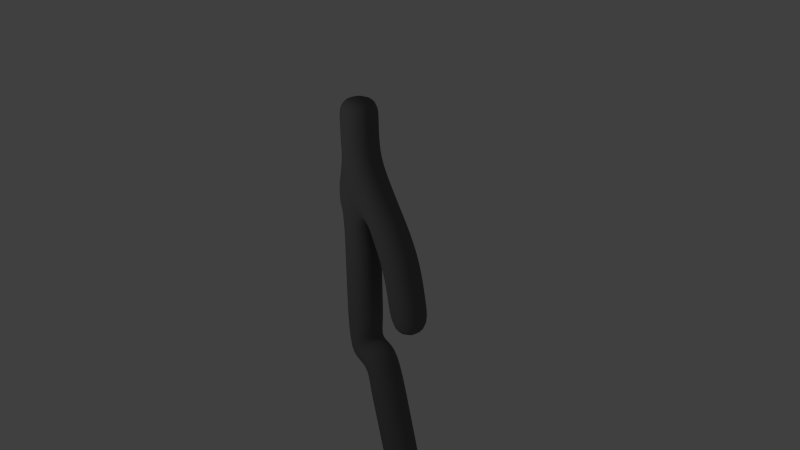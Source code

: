 # Source: stickman.blend  (saved by Blender 2.70.0; exported with 4.5.12 LTS)
import bpy
from mathutils import Matrix  # noqa: F401  (used for matrix-valued properties, if any)

bpy.ops.wm.read_factory_settings(use_empty=True)
scene = bpy.context.scene
scene.name = 'Scene'

# ---- collections
col_collection_1 = bpy.data.collections.new('Collection 1'); scene.collection.children.link(col_collection_1)

# ---- materials (node trees are filled in below, after node groups)
mat_material = bpy.data.materials.new('Material')
mat_material.alpha_threshold = 0.0
mat_material.use_transparent_shadow = False
mat_material.preview_render_type = 'SHADERBALL'
mat_material.diffuse_color = (0.1448, 0.1448, 0.1448, 1.0)
mat_material.specular_color = (0.3141, 0.3141, 0.3141)
mat_material.roughness = 0.5
mat_material.line_color = (0.0, 0.0, 0.0, 1.0)

# ---- material node trees

# ---- world
world_world = bpy.data.worlds.new('World'); scene.world = world_world
world_world.color = (0.05088, 0.05088, 0.05088)
world_world.use_sun_shadow = False
world_world.sun_shadow_jitter_overblur = 0.0
world_world.cycles.sampling_method = 'MANUAL'
world_world.cycles.sample_map_resolution = 256

# ---- cameras
cam_camera = bpy.data.cameras.new('Camera')
cam_camera.clip_end = 100.0
cam_camera.lens = 35.0
cam_camera.sensor_width = 32.0
cam_camera.sensor_height = 18.0
cam_camera.ortho_scale = 7.314
cam_camera.dof.focus_distance = 0.0
cam_camera.dof.aperture_fstop = 128.0

# ---- lights
light_lamp = bpy.data.lights.new('Lamp', 'POINT')
light_lamp.transmission_factor = 0.0
light_lamp.cutoff_distance = 30.0
light_lamp.energy = 100.0
light_lamp.shadow_buffer_clip_start = 1.001
light_lamp.shadow_soft_size = 0.1
light_lamp.shadow_maximum_resolution = 0.006
light_lamp.use_absolute_resolution = True
light_lamp.cycles.use_multiple_importance_sampling = False

# ---- meshes
me_cube = bpy.data.meshes.new('Cube')
me_cube.from_pydata([(0.001149, -2.439e-10, 2.379), (0.001149, -2.439e-10, -0.02126), (0.3011, -2.439e-10, -0.02126), (0.3011, -2.439e-10, 2.379), (0.9011, -2.439e-10, 0.5787), (0.9011, -2.439e-10, -2.421), (0.001149, -2.439e-10, 3.579), (0.7286, -4.999e-09, 1.514), (0.001149, -2.439e-10, 2.979), (0.001149, -2.439e-10, 2.679), (0.001149, -2.439e-10, 3.279), (0.6011, -2.439e-10, -1.221), (0.001149, -2.439e-10, 1.179), (-0.001149, -2.439e-10, 2.379), (-0.001149, -2.439e-10, -0.02126), (-0.3011, -2.439e-10, -0.02126), (-0.3011, -2.439e-10, 2.379), (-0.9011, -2.439e-10, 0.5787), (-0.9011, -2.439e-10, -2.421), (-0.001149, -2.439e-10, 3.579), (-0.7286, -4.999e-09, 1.514), (-0.001149, -2.439e-10, 2.979), (-0.001149, -2.439e-10, 2.679), (-0.001149, -2.439e-10, 3.279), (-0.6011, -2.439e-10, -1.221), (-0.001149, -2.439e-10, 1.179)], [(12, 1), (1, 2), (0, 3), (7, 4), (11, 5), (10, 6), (7, 3), (9, 0), (9, 8), (10, 8), (11, 2), (12, 0), (25, 14), (14, 15), (13, 16), (20, 17), (24, 18), (23, 19), (20, 16), (22, 13), (22, 21), (23, 21), (24, 15), (25, 13)], [])
me_cube.materials.append(mat_material)
me_cube.use_remesh_preserve_volume = False
me_cube.use_remesh_preserve_attributes = False
me_cube.use_mirror_vertex_groups = False
me_cube.update()
arm_armature = bpy.data.armatures.new('Armature')  # bones are not reproduced

# ---- objects
ob_armature = bpy.data.objects.new('Armature', arm_armature)
ob_cube = bpy.data.objects.new('Cube', me_cube)
ob_lamp = bpy.data.objects.new('Lamp', light_lamp)
ob_camera = bpy.data.objects.new('Camera', cam_camera)

# ---- transforms, parenting, visibility, modifiers, constraints
ob_armature.location = (0.0, 0.0, 0.0)
ob_armature.show_in_front = True
ob_armature.lineart.crease_threshold = 0.0
ob_cube.location = (0.0, 0.0, 0.0)
ob_cube.lock_rotations_4d = False
ob_cube.empty_display_type = 'ARROWS'
ob_cube.lineart.crease_threshold = 0.0
_vg = ob_cube.vertex_groups.new(name='Bone.02')
_vg.add([0, 3], 1.0, 'REPLACE')
_vg = ob_cube.vertex_groups.new(name='Bone.06')
_vg.add([3, 7], 1.0, 'REPLACE')
_vg = ob_cube.vertex_groups.new(name='Bone.03')
_vg.add([4, 7], 1.0, 'REPLACE')
_vg = ob_cube.vertex_groups.new(name='Bone.07')
_vg.add([0, 9], 1.0, 'REPLACE')
_vg = ob_cube.vertex_groups.new(name='Bone.08')
_vg.add([8, 9], 1.0, 'REPLACE')
_vg = ob_cube.vertex_groups.new(name='Bone.09')
_vg.add([8, 10], 1.0, 'REPLACE')
_vg = ob_cube.vertex_groups.new(name='Bone.05')
_vg.add([6, 10], 1.0, 'REPLACE')
_vg = ob_cube.vertex_groups.new(name='Bone.11')
_vg.add([0, 12], 1.0, 'REPLACE')
_vg = ob_cube.vertex_groups.new(name='Bone.00')
_vg.add([1, 12], 1.0, 'REPLACE')
_vg = ob_cube.vertex_groups.new(name='Bone.01')
_vg.add([1, 2], 1.0, 'REPLACE')
_vg = ob_cube.vertex_groups.new(name='Bone.10')
_vg.add([2, 11], 1.0, 'REPLACE')
_vg = ob_cube.vertex_groups.new(name='Bone.04')
_vg.add([5, 11], 1.0, 'REPLACE')
_vg = ob_cube.vertex_groups.new(name='Bone.14')
_vg.add([13, 16], 1.0, 'REPLACE')
_vg = ob_cube.vertex_groups.new(name='Bone.18')
_vg.add([16, 20], 1.0, 'REPLACE')
_vg = ob_cube.vertex_groups.new(name='Bone.15')
_vg.add([17, 20], 1.0, 'REPLACE')
_vg = ob_cube.vertex_groups.new(name='Bone.19')
_vg.add([13, 22], 1.0, 'REPLACE')
_vg = ob_cube.vertex_groups.new(name='Bone.20')
_vg.add([21, 22], 1.0, 'REPLACE')
_vg = ob_cube.vertex_groups.new(name='Bone.21')
_vg.add([21, 23], 1.0, 'REPLACE')
_vg = ob_cube.vertex_groups.new(name='Bone.17')
_vg.add([19, 23], 1.0, 'REPLACE')
_vg = ob_cube.vertex_groups.new(name='Bone.23')
_vg.add([13, 25], 1.0, 'REPLACE')
_vg = ob_cube.vertex_groups.new(name='Bone.12')
_vg.add([14, 25], 1.0, 'REPLACE')
_vg = ob_cube.vertex_groups.new(name='Bone.13')
_vg.add([14, 15], 1.0, 'REPLACE')
_vg = ob_cube.vertex_groups.new(name='Bone.22')
_vg.add([15, 24], 1.0, 'REPLACE')
_vg = ob_cube.vertex_groups.new(name='Bone.16')
_vg.add([18, 24], 1.0, 'REPLACE')
_m = ob_cube.modifiers.new('Skin', 'SKIN')
_m.branch_smoothing = 0.1224
_m.use_smooth_shade = True
_m = ob_cube.modifiers.new('Armature', 'ARMATURE')
_m.object = ob_armature
_m.use_deform_preserve_volume = True
_m = ob_cube.modifiers.new('Subsurf', 'SUBSURF')
_m.uv_smooth = 'PRESERVE_CORNERS'
_m.quality = 2
_m.show_only_control_edges = False
ob_lamp.location = (-0.9238, -4.995, 3.904)
ob_lamp.rotation_euler = (0.6503, 0.05522, 1.866)
ob_lamp.lock_rotations_4d = False
ob_lamp.empty_display_type = 'ARROWS'
ob_lamp.color = (0.0, 0.0, 0.0, 0.0)
ob_lamp.lineart.crease_threshold = 0.0
ob_camera.location = (7.681, -6.508, 6.844)
ob_camera.rotation_euler = (1.109, 0.01082, 0.8149)
ob_camera.lock_rotations_4d = False
ob_camera.empty_display_type = 'ARROWS'
ob_camera.color = (0.0, 0.0, 0.0, 0.0)
ob_camera.display_type = 'WIRE'
ob_camera.lineart.crease_threshold = 0.0

# ---- collection membership
col_collection_1.objects.link(ob_armature)
col_collection_1.objects.link(ob_cube)
col_collection_1.objects.link(ob_lamp)
col_collection_1.objects.link(ob_camera)

# ---- scene / render settings (as saved in the file)
scene.camera = ob_camera
scene.frame_start = 1; scene.frame_end = 100; scene.frame_set(70)
scene.render.engine = 'BLENDER_EEVEE_NEXT'
scene.render.dither_intensity = 0.0
scene.cycles.use_denoising = False
scene.cycles.samples = 10
scene.cycles.sampling_pattern = 'TABULATED_SOBOL'
scene.cycles.light_sampling_threshold = 0.0
scene.cycles.use_adaptive_sampling = False
scene.cycles.use_light_tree = False
scene.cycles.blur_glossy = 0.0
scene.cycles.volume_bounces = 1
scene.cycles.pixel_filter_type = 'GAUSSIAN'
scene.cycles.sample_clamp_indirect = 0.0
scene.view_settings.view_transform = 'Standard'
bpy.context.view_layer.update()

